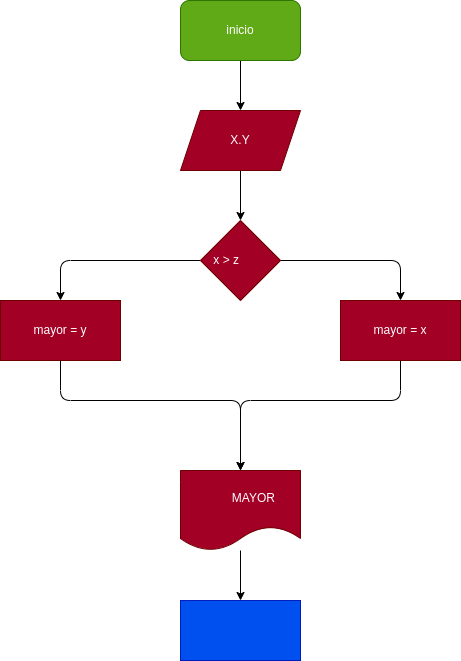

The diagram above was exported from draw.io. Its source (the exported page's mxGraphModel, read from the mxfile embedded in the PNG):
<mxGraphModel dx="662" dy="411" grid="1" gridSize="10" guides="1" tooltips="1" connect="1" arrows="1" fold="1" page="1" pageScale="1" pageWidth="827" pageHeight="1169" math="0" shadow="0">
  <root>
    <mxCell id="0" />
    <mxCell id="1" parent="0" />
    <mxCell id="4" value="" style="edgeStyle=none;html=1;" edge="1" parent="1" source="2" target="3">
      <mxGeometry relative="1" as="geometry" />
    </mxCell>
    <mxCell id="2" value="inicio" style="rounded=1;whiteSpace=wrap;html=1;fillColor=#60a917;fontColor=#ffffff;strokeColor=#2D7600;" parent="1" vertex="1">
      <mxGeometry x="280" y="40" width="120" height="60" as="geometry" />
    </mxCell>
    <mxCell id="6" value="" style="edgeStyle=none;html=1;" edge="1" parent="1" source="3" target="12">
      <mxGeometry relative="1" as="geometry">
        <mxPoint x="340" y="260" as="targetPoint" />
      </mxGeometry>
    </mxCell>
    <mxCell id="3" value="X.Y" style="shape=parallelogram;perimeter=parallelogramPerimeter;whiteSpace=wrap;html=1;fixedSize=1;fillColor=#a20025;fontColor=#ffffff;strokeColor=#6F0000;" vertex="1" parent="1">
      <mxGeometry x="280" y="150" width="120" height="60" as="geometry" />
    </mxCell>
    <mxCell id="18" value="" style="edgeStyle=none;html=1;" edge="1" parent="1" source="12" target="17">
      <mxGeometry relative="1" as="geometry">
        <Array as="points">
          <mxPoint x="160" y="300" />
        </Array>
      </mxGeometry>
    </mxCell>
    <mxCell id="20" value="" style="edgeStyle=none;html=1;" edge="1" parent="1" source="12" target="19">
      <mxGeometry relative="1" as="geometry">
        <Array as="points">
          <mxPoint x="500" y="300" />
        </Array>
      </mxGeometry>
    </mxCell>
    <mxCell id="12" value="x &amp;gt; z&lt;span style=&quot;white-space: pre;&quot;&gt;&#09;&lt;/span&gt;" style="rhombus;whiteSpace=wrap;html=1;fillColor=#a20025;fontColor=#ffffff;strokeColor=#6F0000;" vertex="1" parent="1">
      <mxGeometry x="300" y="260" width="80" height="80" as="geometry" />
    </mxCell>
    <mxCell id="17" value="mayor = y" style="whiteSpace=wrap;html=1;fillColor=#a20025;strokeColor=#6F0000;fontColor=#ffffff;" vertex="1" parent="1">
      <mxGeometry x="100" y="340" width="120" height="60" as="geometry" />
    </mxCell>
    <mxCell id="22" value="" style="edgeStyle=none;html=1;exitX=0.5;exitY=1;exitDx=0;exitDy=0;" edge="1" parent="1" source="19" target="21">
      <mxGeometry relative="1" as="geometry">
        <Array as="points">
          <mxPoint x="500" y="440" />
          <mxPoint x="340" y="440" />
        </Array>
      </mxGeometry>
    </mxCell>
    <mxCell id="19" value="mayor = x" style="whiteSpace=wrap;html=1;fillColor=#a20025;strokeColor=#6F0000;fontColor=#ffffff;" vertex="1" parent="1">
      <mxGeometry x="440" y="340" width="120" height="60" as="geometry" />
    </mxCell>
    <mxCell id="25" value="" style="edgeStyle=none;html=1;" edge="1" parent="1" source="21" target="24">
      <mxGeometry relative="1" as="geometry" />
    </mxCell>
    <mxCell id="21" value="&lt;span style=&quot;white-space: pre;&quot;&gt;&#09;&lt;/span&gt;MAYOR" style="shape=document;whiteSpace=wrap;html=1;boundedLbl=1;fillColor=#a20025;strokeColor=#6F0000;fontColor=#ffffff;" vertex="1" parent="1">
      <mxGeometry x="280" y="510" width="120" height="80" as="geometry" />
    </mxCell>
    <mxCell id="23" value="" style="endArrow=classic;html=1;entryX=0.5;entryY=0;entryDx=0;entryDy=0;exitX=0.5;exitY=1;exitDx=0;exitDy=0;" edge="1" parent="1" source="17" target="21">
      <mxGeometry width="50" height="50" relative="1" as="geometry">
        <mxPoint x="120" y="470" as="sourcePoint" />
        <mxPoint x="170" y="420" as="targetPoint" />
        <Array as="points">
          <mxPoint x="160" y="440" />
          <mxPoint x="340" y="440" />
        </Array>
      </mxGeometry>
    </mxCell>
    <mxCell id="24" value="" style="rounded=0;whiteSpace=wrap;html=1;fillColor=#0050ef;fontColor=#ffffff;strokeColor=#001DBC;" vertex="1" parent="1">
      <mxGeometry x="280" y="640" width="120" height="60" as="geometry" />
    </mxCell>
  </root>
</mxGraphModel>